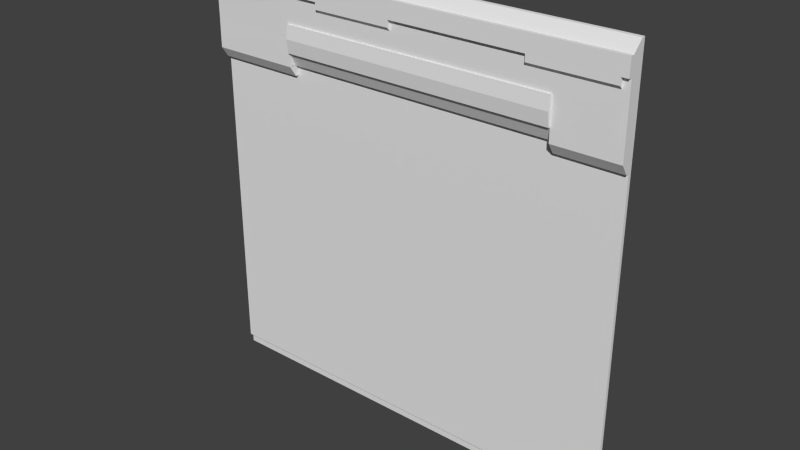 # Source: grove2_4.blend  (saved by Blender 2.76.0; exported with 4.5.12 LTS)
import bpy
from mathutils import Matrix  # noqa: F401  (used for matrix-valued properties, if any)

bpy.ops.wm.read_factory_settings(use_empty=True)
scene = bpy.context.scene
scene.name = 'Scene'

# ---- collections
col_collection_1 = bpy.data.collections.new('Collection 1'); scene.collection.children.link(col_collection_1)

# ---- materials (node trees are filled in below, after node groups)
mat_grove2_3 = bpy.data.materials.new('grove2_3')
mat_grove2_3.alpha_threshold = 0.0
mat_grove2_3.use_transparent_shadow = False
mat_grove2_3.roughness = 0.5

# ---- material node trees

# ---- world
world_world = bpy.data.worlds.new('World'); scene.world = world_world
world_world.color = (0.05088, 0.05088, 0.05088)
world_world.use_sun_shadow = False
world_world.sun_shadow_jitter_overblur = 0.0
world_world.cycles.sampling_method = 'MANUAL'
world_world.cycles.sample_map_resolution = 256

# ---- meshes
me_grove2_4_meshdata = bpy.data.meshes.new('grove2_4_meshdata')
me_grove2_4_meshdata.from_pydata([(-1.28, 1.28, -1.28), (1.28, 1.28, -1.28), (-1.28, 1.28, 0.72), (1.28, 1.28, 0.72), (1.28, 1.28, 0.8), (-1.28, 1.28, 0.8), (0.8994, 1.28, -1.28), (0.8994, 1.28, 0.72), (-1.28, 1.28, 0.66), (1.28, 1.28, 0.66), (-0.74, 1.28, 0.72), (-0.74, 1.28, -1.28), (1.28, 1.28, 1.28), (-1.28, 1.28, 1.28), (0.8994, 1.28, 1.28), (-0.74, 1.28, 1.28), (-1.28, 1.28, 1.06), (1.28, 1.28, 1.06), (1.28, 1.28, 1.12), (-1.28, 1.28, 1.12), (-1.28, 1.28, 1.1), (-1.28, 1.28, 1.08), (1.28, 1.28, 1.08), (1.28, 1.28, 1.1), (-0.52, 1.28, -1.28), (-0.52, 1.28, 1.28), (-0.04, 1.28, -1.28), (-0.04, 1.28, 1.28), (0.76, 1.28, -1.28), (0.76, 1.28, 1.28), (1.24, 1.28, -1.28), (1.24, 1.28, 1.28), (-0.74, 1.26, 0.72), (0.8994, 1.26, 0.72), (-0.74, 1.22, 0.72), (0.8994, 1.22, 0.72), (-1.28, 1.28, 0.96), (1.28, 1.28, 0.96), (-1.28, 1.28, 0.88), (1.28, 1.28, 0.88), (-1.28, 1.28, -1.22), (1.28, 1.28, -1.22), (0.8994, 1.28, -1.22), (-0.74, 1.28, -1.22), (-0.52, 1.28, -1.22), (-0.04, 1.28, -1.22), (0.76, 1.28, -1.22), (1.24, 1.28, -1.22), (-1.28, 1.26, 0.7987), (-1.28, 1.26, 0.7187), (1.28, 1.26, 0.6587), (1.28, 1.26, 0.7187), (0.76, 1.18, 1.099), (0.76, 1.18, 1.119), (1.28, 1.26, 0.7987), (-1.28, 1.26, 0.8787), (0.76, 1.2, 1.059), (0.76, 1.18, 1.079), (0.8994, 1.18, 1.099), (0.8994, 1.18, 1.079), (0.8994, 1.26, 0.6587), (0.8994, 1.26, 0.7187), (-1.28, 1.26, 0.6587), (1.28, 1.26, -1.221), (0.8994, 1.26, -1.221), (-0.74, 1.26, 0.6587), (1.24, 1.26, 0.6587), (-0.52, 1.26, 0.7187), (-0.74, 1.26, 0.7187), (0.8994, 1.18, 1.119), (-0.52, 1.26, 0.6587), (-0.74, 1.26, -1.221), (0.8994, 1.2, 1.059), (1.28, 1.26, 1.119), (1.28, 1.26, 1.279), (0.8994, 1.18, 1.219), (0.76, 1.18, 1.219), (-0.03999, 1.18, 1.119), (-0.03999, 1.18, 1.219), (-0.74, 1.26, 1.279), (-1.28, 1.26, 1.279), (-0.52, 1.26, 1.279), (1.24, 1.26, 1.279), (0.8994, 1.26, 1.279), (-1.28, 1.26, 1.079), (-1.28, 1.26, 1.059), (1.28, 1.26, 0.9588), (1.28, 1.26, 1.059), (-0.03999, 1.18, 1.099), (-0.03999, 1.18, 1.079), (1.28, 1.26, 1.099), (-0.52, 1.18, 1.119), (-0.52, 1.18, 1.219), (-0.52, 1.18, 1.099), (-1.28, 1.26, 1.119), (-0.52, 1.2, 1.059), (-0.52, 1.18, 1.079), (-1.28, 1.26, 1.099), (1.28, 1.26, 1.079), (1.24, 1.18, 1.099), (1.24, 1.18, 1.079), (-0.74, 1.18, 1.119), (-1.28, 1.18, 1.119), (-0.03999, 1.26, 0.7187), (1.24, 1.18, 1.119), (-0.03999, 1.26, 0.6587), (-0.03999, 1.26, 1.279), (-1.28, 1.18, 1.219), (1.24, 1.2, 1.059), (1.24, 1.18, 1.219), (-0.74, 1.18, 1.219), (1.28, 1.18, 1.119), (1.28, 1.18, 1.219), (-0.52, 1.26, -1.221), (0.8994, 1.24, 0.7187), (0.8994, 1.2, 0.7187), (0.76, 1.26, 0.7187), (-0.74, 1.24, 0.7187), (-0.74, 1.2, 0.7187), (0.76, 1.26, 0.6587), (0.76, 1.26, 1.279), (-0.74, 1.2, 0.7987), (0.8994, 1.2, 0.7987), (-1.28, 1.2, 0.7187), (1.28, 1.2, 1.079), (1.28, 1.2, 1.059), (-1.28, 1.2, 1.099), (-0.03999, 1.26, -1.221), (-1.28, 1.2, 1.079), (0.8994, 1.2, 1.219), (-0.52, 1.24, 0.7187), (0.76, 1.2, 1.219), (-0.03999, 1.2, 1.219), (-0.52, 1.2, 1.219), (-0.74, 1.2, 1.219), (-1.28, 1.2, 1.059), (-1.28, 1.2, 0.7987), (-1.28, 1.2, 1.219), (0.76, 1.26, -1.221), (-1.28, 1.2, 1.119), (0.8994, 1.24, 0.6587), (1.24, 1.2, 1.219), (1.28, 1.2, 0.7987), (-1.28, 1.24, 0.6587), (-0.74, 1.24, 0.6587), (-0.03999, 1.24, 0.7187), (0.76, 1.24, 0.7187), (1.24, 1.24, 0.6587), (1.28, 1.24, 0.6587), (1.28, 1.2, 0.7187), (1.28, 1.2, 1.099), (1.24, 1.26, -1.221), (1.28, 1.2, 1.119), (1.28, 1.2, 1.219), (-1.28, 1.201, 0.8801), (1.24, 1.2, 0.7187), (1.24, 1.2, 0.7987), (-0.52, 1.2, 0.7987), (-0.03999, 1.2, 1.099), (0.76, 1.2, 1.099), (1.28, 1.201, 0.9614), (-0.74, 1.2, 0.9588), (-0.74, 1.2, 1.059), (0.76, 1.2, 1.079), (-0.74, 1.2, 1.099), (-0.74, 1.2, 1.119), (1.24, 1.2, 1.119), (-0.52, 1.2, 1.119), (-0.03999, 1.2, 1.119), (-0.74, 1.2, 1.079), (-0.52, 1.2, 1.079), (-0.52, 1.2, 1.099), (0.76, 1.2, 1.119), (-0.03999, 1.2, 0.7987), (0.76, 1.2, 0.7987), (-0.03999, 1.2, 1.079), (-0.03999, 1.2, 1.059), (-0.03999, 1.2, 0.9588), (1.24, 1.2, 1.079), (1.24, 1.2, 1.099), (0.8994, 1.2, 0.9588), (-0.52, 1.2, 0.9588), (0.76, 1.2, 0.9588), (1.24, 1.2, 0.9588), (-1.28, 1.26, 0.9588), (1.28, 1.26, 0.8787), (-1.28, 1.201, 0.9614), (1.28, 1.201, 0.8801), (-0.74, 1.2, 0.8787), (-0.52, 1.19, 0.9588), (0.8994, 1.2, 0.8787), (0.8994, 1.19, 0.9588), (0.76, 1.19, 0.9588), (1.24, 1.2, 0.8787), (-0.52, 1.19, 0.7987), (-0.74, 1.19, 0.7987), (-0.03999, 1.19, 0.7987), (0.76, 1.19, 0.7987), (0.8994, 1.19, 0.7987), (-0.74, 1.18, 0.8787), (-0.74, 1.19, 0.9588), (-0.03999, 1.18, 0.8787), (-0.03999, 1.19, 0.9588), (0.8994, 1.18, 0.8787), (-0.52, 1.18, 0.8787), (0.76, 1.18, 0.8787), (-1.28, 1.26, -1.221)], [], [(37, 17, 87, 86), (3, 4, 54, 51), (20, 21, 84, 97), (12, 31, 82, 74), (44, 45, 127, 113), (21, 16, 85, 84), (19, 20, 97, 94), (45, 46, 138, 127), (31, 14, 83, 82), (9, 3, 51, 50), (42, 47, 151, 64), (25, 15, 79, 81), (10, 34, 118, 68), (5, 2, 49, 48), (15, 13, 80, 79), (14, 29, 120, 83), (39, 37, 86, 185), (41, 9, 50, 63), (7, 33, 114, 61), (4, 39, 185, 54), (13, 19, 94, 80), (16, 36, 184, 85), (2, 8, 62, 49), (32, 10, 68, 117), (36, 38, 55, 184), (18, 12, 74, 73), (29, 27, 106, 120), (23, 18, 73, 90), (34, 32, 117, 118), (46, 42, 64, 138), (8, 40, 206, 62), (47, 41, 63, 151), (27, 25, 81, 106), (22, 23, 90, 98), (40, 43, 71, 206), (38, 5, 48, 55), (33, 35, 115, 114), (17, 22, 98, 87), (43, 44, 113, 71), (35, 7, 61, 115), (6, 30, 47, 42), (26, 28, 46, 45), (24, 26, 45, 44), (11, 24, 44, 43), (0, 11, 43, 40), (30, 1, 41, 47), (28, 6, 42, 46), (59, 100, 99, 58), (77, 53, 76, 78), (91, 77, 78, 92), (119, 60, 61, 116), (138, 64, 60, 119), (151, 63, 50, 66), (206, 71, 65, 62), (93, 88, 77, 91), (95, 176, 89, 96), (96, 89, 88, 93), (101, 91, 92, 110), (57, 59, 58, 52), (56, 72, 59, 57), (52, 58, 69, 53), (104, 111, 112, 109), (53, 69, 75, 76), (102, 101, 110, 107), (115, 122, 114), (118, 117, 121), (48, 49, 123, 136), (106, 81, 133, 132), (49, 62, 143, 123), (65, 68, 118, 144), (83, 120, 131, 129), (61, 60, 140, 115), (98, 90, 150, 124), (67, 103, 145, 130), (87, 98, 124, 125), (97, 84, 128, 126), (71, 113, 70, 65), (65, 70, 67, 68), (86, 87, 125, 160), (116, 61, 114, 146), (94, 97, 126, 139), (84, 85, 135, 128), (82, 83, 129, 141), (68, 67, 130, 117), (113, 127, 105, 70), (70, 105, 103, 67), (120, 106, 132, 131), (81, 79, 134, 133), (79, 80, 137, 134), (55, 48, 136, 154), (80, 94, 139, 137), (60, 66, 147, 140), (127, 138, 119, 105), (105, 119, 116, 103), (74, 82, 141, 153), (51, 54, 142, 149), (62, 65, 144, 143), (103, 116, 146, 145), (66, 50, 148, 147), (50, 51, 149, 148), (64, 151, 66, 60), (90, 73, 152, 150), (73, 74, 153, 152), (147, 148, 149, 155), (155, 149, 142, 156), (146, 114, 122, 174), (143, 144, 118, 123), (123, 118, 121, 136), (176, 175, 89), (163, 56, 57), (171, 170, 96, 93), (183, 160, 125, 108), (182, 180, 72, 56), (186, 161, 162, 135), (179, 150, 152, 166), (178, 179, 99, 100), (126, 164, 165, 139), (135, 162, 169, 128), (128, 169, 164, 126), (175, 158, 88, 89), (152, 153, 112, 111), (108, 125, 124, 178), (178, 124, 150, 179), (169, 170, 171, 164), (162, 95, 170, 169), (164, 171, 167, 165), (161, 181, 95, 162), (159, 163, 57, 52), (117, 130, 157, 121), (166, 152, 111, 104), (168, 172, 53, 77), (181, 177, 176, 95), (130, 145, 173, 157), (175, 163, 159, 158), (176, 56, 163, 175), (158, 159, 172, 168), (177, 182, 56, 176), (145, 146, 174, 173), (132, 133, 92, 78), (153, 141, 109, 112), (131, 132, 78, 76), (180, 183, 108, 72), (129, 131, 76, 75), (115, 155, 156, 122), (140, 147, 155, 115), (72, 108, 100, 59), (58, 99, 104, 69), (69, 104, 109, 75), (108, 178, 100), (170, 95, 96), (172, 159, 52, 53), (158, 168, 77, 88), (179, 166, 104, 99), (137, 139, 102, 107), (167, 171, 93, 91), (134, 137, 107, 110), (133, 134, 110, 92), (165, 167, 91, 101), (141, 129, 75, 109), (139, 165, 101, 102), (190, 193, 183, 180), (190, 180, 191, 203), (173, 174, 197, 196), (177, 181, 189, 202), (154, 188, 161, 186), (180, 182, 192, 191), (193, 187, 160, 183), (85, 184, 186, 135), (185, 86, 160, 187), (201, 205, 192, 202), (204, 201, 202, 189), (199, 204, 189, 200), (205, 203, 191, 192), (181, 161, 200, 189), (157, 173, 196, 194), (121, 157, 194, 195), (188, 121, 195, 199), (182, 177, 202, 192), (174, 122, 198, 197), (161, 188, 199, 200), (197, 198, 203, 205), (195, 194, 204, 199), (194, 196, 201, 204), (196, 197, 205, 201), (54, 185, 187, 142), (156, 142, 187, 193), (136, 121, 188, 154), (122, 190, 203, 198), (122, 156, 193, 190), (184, 55, 154, 186)])
_uv = me_grove2_4_meshdata.uv_layers.new(name='UVMap')
_uv.uv.foreach_set('vector', [0.9795, 0.8686, 0.9795, 0.8686, 0.9795, 0.8686, 0.9795, 0.8686, 0.9795, 0.8686, 0.9795, 0.8686, 0.9795, 0.8686, 0.9795, 0.8686, 0.9795, 0.8686, 0.9795, 0.8686, 0.9795, 0.8686, 0.9795, 0.8686, 0.9999, 0.8742, 0.9995, 0.8742, 0.9995, 0.8741, 0.9999, 0.8741, 0.9852, 0.8727, 0.9857, 0.8727, 0.9857, 0.8727, 0.9852, 0.8727, 0.9795, 0.8686, 0.9795, 0.8686, 0.9795, 0.8686, 0.9795, 0.8686, 0.9795, 0.8686, 0.9795, 0.8686, 0.9795, 0.8686, 0.9795, 0.8686, 0.9857, 0.8727, 0.9867, 0.8727, 0.9867, 0.8727, 0.9857, 0.8727, 0.9995, 0.8742, 0.9953, 0.8742, 0.9953, 0.8741, 0.9995, 0.8741, 0.9795, 0.8686, 0.9795, 0.8686, 0.9795, 0.8686, 0.9795, 0.8686, 0.9868, 0.8727, 0.9872, 0.8727, 0.9872, 0.8727, 0.9868, 0.8727, 0.978, 0.8742, 0.9753, 0.8742, 0.9753, 0.8741, 0.978, 0.8741, 0.9687, 0.8438, 0.9687, 0.8438, 0.9687, 0.8438, 0.9687, 0.8438, 0.9795, 0.8686, 0.9795, 0.8686, 0.9795, 0.8686, 0.9795, 0.8686, 0.9753, 0.8742, 0.9687, 0.8742, 0.9687, 0.8741, 0.9753, 0.8741, 0.9953, 0.8742, 0.9936, 0.8742, 0.9936, 0.8741, 0.9953, 0.8741, 0.9795, 0.8686, 0.9795, 0.8686, 0.9795, 0.8686, 0.9795, 0.8686, 0.9797, 0.8685, 0.9797, 0.8685, 0.9797, 0.8685, 0.9797, 0.8685, 0.9687, 0.8438, 0.9687, 0.8438, 0.9687, 0.8438, 0.9687, 0.8438, 0.9795, 0.8686, 0.9795, 0.8686, 0.9795, 0.8686, 0.9795, 0.8686, 0.9795, 0.8686, 0.9795, 0.8686, 0.9795, 0.8686, 0.9795, 0.8686, 0.9795, 0.8686, 0.9795, 0.8686, 0.9795, 0.8686, 0.9795, 0.8686, 0.9795, 0.8686, 0.9795, 0.8686, 0.9795, 0.8686, 0.9795, 0.8686, 0.9687, 0.8438, 0.9687, 0.8438, 0.9687, 0.8438, 0.9687, 0.8438, 0.9795, 0.8686, 0.9795, 0.8686, 0.9795, 0.8686, 0.9795, 0.8686, 0.9795, 0.8686, 0.9795, 0.8686, 0.9795, 0.8686, 0.9795, 0.8686, 0.9936, 0.8742, 0.9839, 0.8742, 0.9839, 0.8741, 0.9936, 0.8741, 0.9795, 0.8686, 0.9795, 0.8686, 0.9795, 0.8686, 0.9795, 0.8686, 0.9687, 0.8438, 0.9687, 0.8438, 0.9687, 0.8438, 0.9687, 0.8438, 0.9867, 0.8727, 0.9868, 0.8727, 0.9868, 0.8727, 0.9867, 0.8727, 0.9797, 0.8685, 0.9797, 0.8685, 0.9797, 0.8685, 0.9797, 0.8685, 0.9872, 0.8727, 0.9873, 0.8727, 0.9873, 0.8727, 0.9872, 0.8727, 0.9839, 0.8742, 0.978, 0.8742, 0.978, 0.8741, 0.9839, 0.8741, 0.9795, 0.8686, 0.9795, 0.8686, 0.9795, 0.8686, 0.9795, 0.8686, 0.9843, 0.8727, 0.9849, 0.8727, 0.9849, 0.8727, 0.9843, 0.8727, 0.9795, 0.8686, 0.9795, 0.8686, 0.9795, 0.8686, 0.9795, 0.8686, 0.9687, 0.8438, 0.9687, 0.8438, 0.9687, 0.8438, 0.9687, 0.8438, 0.9795, 0.8686, 0.9795, 0.8686, 0.9795, 0.8686, 0.9795, 0.8686, 0.9849, 0.8727, 0.9852, 0.8727, 0.9852, 0.8727, 0.9849, 0.8727, 0.9687, 0.8438, 0.9687, 0.8438, 0.9687, 0.8438, 0.9687, 0.8438, 0.9868, 0.8727, 0.9872, 0.8727, 0.9872, 0.8727, 0.9868, 0.8727, 0.9857, 0.8727, 0.9867, 0.8727, 0.9867, 0.8727, 0.9857, 0.8727, 0.9852, 0.8727, 0.9857, 0.8727, 0.9857, 0.8727, 0.9852, 0.8727, 0.9849, 0.8727, 0.9852, 0.8727, 0.9852, 0.8727, 0.9849, 0.8727, 0.9843, 0.8727, 0.9849, 0.8727, 0.9849, 0.8727, 0.9843, 0.8727, 0.9872, 0.8727, 0.9873, 0.8727, 0.9873, 0.8727, 0.9872, 0.8727, 0.9867, 0.8727, 0.9868, 0.8727, 0.9868, 0.8727, 0.9867, 0.8727, 0.9953, 0.8726, 0.9995, 0.8726, 0.9995, 0.8728, 0.9953, 0.8728, 0.9839, 0.873, 0.9936, 0.873, 0.9936, 0.8743, 0.9839, 0.8743, 0.978, 0.873, 0.9839, 0.873, 0.9839, 0.8743, 0.978, 0.8743, 0.9936, 0.8674, 0.9953, 0.8674, 0.9953, 0.8682, 0.9936, 0.8682, 0.9936, 0.8445, 0.9953, 0.8445, 0.9953, 0.8674, 0.9936, 0.8674, 0.9995, 0.8445, 0.9999, 0.8445, 0.9999, 0.8674, 0.9995, 0.8674, 0.9687, 0.8445, 0.9753, 0.8445, 0.9753, 0.8674, 0.9687, 0.8674, 0.978, 0.8728, 0.9839, 0.8728, 0.9839, 0.873, 0.978, 0.873, 0.978, 0.8723, 0.9839, 0.8723, 0.9839, 0.8726, 0.978, 0.8726, 0.978, 0.8726, 0.9839, 0.8726, 0.9839, 0.8728, 0.978, 0.8728, 0.9753, 0.873, 0.978, 0.873, 0.978, 0.8743, 0.9753, 0.8743, 0.9936, 0.8726, 0.9953, 0.8726, 0.9953, 0.8728, 0.9936, 0.8728, 0.9936, 0.8723, 0.9953, 0.8723, 0.9953, 0.8726, 0.9936, 0.8726, 0.9936, 0.8728, 0.9953, 0.8728, 0.9953, 0.873, 0.9936, 0.873, 0.9995, 0.873, 0.9999, 0.873, 0.9999, 0.8743, 0.9995, 0.8743, 0.9936, 0.873, 0.9953, 0.873, 0.9953, 0.8743, 0.9936, 0.8743, 0.9687, 0.873, 0.9753, 0.873, 0.9753, 0.8743, 0.9687, 0.8743, 0.9953, 0.8682, 0.9953, 0.8691, 0.9953, 0.8682, 0.9756, 0.8682, 0.9756, 0.8682, 0.9756, 0.8691, 0.9795, 0.8686, 0.9795, 0.8686, 0.9795, 0.8686, 0.9795, 0.8686, 0.9839, 0.8739, 0.978, 0.8739, 0.978, 0.8736, 0.9839, 0.8736, 0.9795, 0.8686, 0.9795, 0.8686, 0.9795, 0.8686, 0.9795, 0.8686, 0.9753, 0.8674, 0.9753, 0.8682, 0.9753, 0.8682, 0.9753, 0.8674, 0.9953, 0.8739, 0.9936, 0.8739, 0.9936, 0.8736, 0.9953, 0.8736, 0.9953, 0.8682, 0.9953, 0.8674, 0.9953, 0.8674, 0.9953, 0.8682, 0.9795, 0.8686, 0.9795, 0.8686, 0.9795, 0.8686, 0.9795, 0.8686, 0.9852, 0.8681, 0.986, 0.8681, 0.986, 0.8681, 0.9852, 0.8681, 0.9795, 0.8686, 0.9795, 0.8686, 0.9795, 0.8686, 0.9795, 0.8686, 0.9795, 0.8686, 0.9795, 0.8686, 0.9795, 0.8686, 0.9795, 0.8686, 0.9753, 0.8445, 0.978, 0.8445, 0.978, 0.8674, 0.9753, 0.8674, 0.9753, 0.8674, 0.978, 0.8674, 0.978, 0.8682, 0.9753, 0.8682, 0.9795, 0.8686, 0.9795, 0.8686, 0.9795, 0.8686, 0.9795, 0.8686, 0.9932, 0.8681, 0.9949, 0.8681, 0.9949, 0.8681, 0.9932, 0.8681, 0.9795, 0.8686, 0.9795, 0.8686, 0.9795, 0.8686, 0.9795, 0.8686, 0.9795, 0.8686, 0.9795, 0.8686, 0.9795, 0.8686, 0.9795, 0.8686, 0.9995, 0.8739, 0.9953, 0.8739, 0.9953, 0.8736, 0.9995, 0.8736, 0.9753, 0.8682, 0.978, 0.8682, 0.978, 0.8682, 0.9753, 0.8682, 0.978, 0.8445, 0.9839, 0.8445, 0.9839, 0.8674, 0.978, 0.8674, 0.978, 0.8674, 0.9839, 0.8674, 0.9839, 0.8682, 0.978, 0.8682, 0.9936, 0.8739, 0.9839, 0.8739, 0.9839, 0.8736, 0.9936, 0.8736, 0.978, 0.8739, 0.9753, 0.8739, 0.9753, 0.8736, 0.978, 0.8736, 0.9753, 0.8739, 0.9687, 0.8739, 0.9687, 0.8736, 0.9753, 0.8736, 0.9795, 0.8686, 0.9795, 0.8686, 0.9795, 0.8686, 0.9795, 0.8686, 0.9795, 0.8686, 0.9795, 0.8686, 0.9795, 0.8686, 0.9795, 0.8686, 0.9953, 0.8674, 0.9995, 0.8674, 0.9995, 0.8674, 0.9953, 0.8674, 0.9839, 0.8445, 0.9936, 0.8445, 0.9936, 0.8674, 0.9839, 0.8674, 0.9839, 0.8674, 0.9936, 0.8674, 0.9936, 0.8682, 0.9839, 0.8682, 0.9999, 0.8739, 0.9995, 0.8739, 0.9995, 0.8736, 0.9999, 0.8736, 0.9795, 0.8686, 0.9795, 0.8686, 0.9795, 0.8686, 0.9795, 0.8686, 0.9687, 0.8674, 0.9753, 0.8674, 0.9753, 0.8674, 0.9687, 0.8674, 0.986, 0.8681, 0.9875, 0.8681, 0.9875, 0.8681, 0.986, 0.8681, 0.9995, 0.8674, 0.9999, 0.8674, 0.9999, 0.8674, 0.9995, 0.8674, 0.9795, 0.8686, 0.9795, 0.8686, 0.9795, 0.8686, 0.9795, 0.8686, 0.9953, 0.8445, 0.9995, 0.8445, 0.9995, 0.8674, 0.9953, 0.8674, 0.9795, 0.8686, 0.9795, 0.8686, 0.9795, 0.8686, 0.9795, 0.8686, 0.9795, 0.8686, 0.9795, 0.8686, 0.9795, 0.8686, 0.9795, 0.8686, 0.9995, 0.8674, 0.9999, 0.8674, 0.9999, 0.8682, 0.9995, 0.8682, 0.9995, 0.8682, 0.9999, 0.8682, 0.9999, 0.8691, 0.9995, 0.8691, 0.9936, 0.8682, 0.9953, 0.8682, 0.9953, 0.8691, 0.9936, 0.8691, 0.9687, 0.8674, 0.9753, 0.8674, 0.9753, 0.8682, 0.9687, 0.8682, 0.9687, 0.8682, 0.9753, 0.8682, 0.9753, 0.8691, 0.9687, 0.8691, 0.9899, 0.8714, 0.9899, 0.8715, 0.9899, 0.8715, 0.9893, 0.8715, 0.9893, 0.8714, 0.9893, 0.8715, 0.9892, 0.8715, 0.9892, 0.8715, 0.9892, 0.8715, 0.9892, 0.8715, 0.9995, 0.8711, 0.9999, 0.8711, 0.9999, 0.8723, 0.9995, 0.8723, 0.9936, 0.8711, 0.9953, 0.8711, 0.9953, 0.8723, 0.9936, 0.8723, 0.9687, 0.8711, 0.9753, 0.8711, 0.9753, 0.8723, 0.9687, 0.8723, 0.9995, 0.8728, 0.9999, 0.8728, 0.9999, 0.873, 0.9995, 0.873, 0.9899, 0.8715, 0.9899, 0.8715, 0.9899, 0.8715, 0.9899, 0.8715, 0.9687, 0.8728, 0.9753, 0.8728, 0.9753, 0.873, 0.9687, 0.873, 0.9687, 0.8723, 0.9753, 0.8723, 0.9753, 0.8726, 0.9687, 0.8726, 0.9687, 0.8726, 0.9753, 0.8726, 0.9753, 0.8728, 0.9687, 0.8728, 0.9899, 0.8715, 0.9899, 0.8715, 0.9899, 0.8715, 0.9899, 0.8715, 0.9795, 0.8686, 0.9795, 0.8686, 0.9795, 0.8686, 0.9795, 0.8686, 0.9995, 0.8723, 0.9999, 0.8723, 0.9999, 0.8726, 0.9995, 0.8726, 0.9995, 0.8726, 0.9999, 0.8726, 0.9999, 0.8728, 0.9995, 0.8728, 0.9753, 0.8726, 0.978, 0.8726, 0.978, 0.8728, 0.9753, 0.8728, 0.9753, 0.8723, 0.978, 0.8723, 0.978, 0.8726, 0.9753, 0.8726, 0.9753, 0.8728, 0.978, 0.8728, 0.978, 0.873, 0.9753, 0.873, 0.9753, 0.8711, 0.978, 0.8711, 0.978, 0.8723, 0.9753, 0.8723, 0.9893, 0.8715, 0.9893, 0.8715, 0.9893, 0.8715, 0.9893, 0.8715, 0.9753, 0.8682, 0.978, 0.8682, 0.978, 0.8691, 0.9753, 0.8691, 0.9995, 0.873, 0.9999, 0.873, 0.9999, 0.873, 0.9995, 0.873, 0.9839, 0.873, 0.9936, 0.873, 0.9936, 0.873, 0.9839, 0.873, 0.978, 0.8711, 0.9839, 0.8711, 0.9839, 0.8723, 0.978, 0.8723, 0.978, 0.8682, 0.9839, 0.8682, 0.9839, 0.8691, 0.978, 0.8691, 0.9839, 0.8726, 0.9936, 0.8726, 0.9936, 0.8728, 0.9839, 0.8728, 0.9839, 0.8723, 0.9936, 0.8723, 0.9936, 0.8726, 0.9839, 0.8726, 0.9839, 0.8728, 0.9936, 0.8728, 0.9936, 0.873, 0.9839, 0.873, 0.9839, 0.8711, 0.9936, 0.8711, 0.9936, 0.8723, 0.9839, 0.8723, 0.9839, 0.8682, 0.9936, 0.8682, 0.9936, 0.8691, 0.9839, 0.8691, 0.9839, 0.8743, 0.978, 0.8743, 0.978, 0.8743, 0.9839, 0.8743, 0.9999, 0.8743, 0.9995, 0.8743, 0.9995, 0.8743, 0.9999, 0.8743, 0.9936, 0.8743, 0.9839, 0.8743, 0.9839, 0.8743, 0.9936, 0.8743, 0.9953, 0.8711, 0.9995, 0.8711, 0.9995, 0.8723, 0.9953, 0.8723, 0.9953, 0.8743, 0.9936, 0.8743, 0.9936, 0.8743, 0.9953, 0.8743, 0.9953, 0.8682, 0.9995, 0.8682, 0.9995, 0.8691, 0.9953, 0.8691, 0.9953, 0.8674, 0.9995, 0.8674, 0.9995, 0.8682, 0.9953, 0.8682, 0.9953, 0.8723, 0.9995, 0.8723, 0.9995, 0.8726, 0.9953, 0.8726, 0.9953, 0.8728, 0.9995, 0.8728, 0.9995, 0.873, 0.9953, 0.873, 0.9953, 0.873, 0.9995, 0.873, 0.9995, 0.8743, 0.9953, 0.8743, 0.9899, 0.8714, 0.9899, 0.8715, 0.9899, 0.8715, 0.9892, 0.8715, 0.9892, 0.8714, 0.9892, 0.8715, 0.9893, 0.8715, 0.9893, 0.8715, 0.9893, 0.8715, 0.9893, 0.8715, 0.9899, 0.8715, 0.9899, 0.8715, 0.9899, 0.8715, 0.9899, 0.8715, 0.9899, 0.8715, 0.9899, 0.8715, 0.9899, 0.8715, 0.9899, 0.8715, 0.9795, 0.8686, 0.9795, 0.8686, 0.9795, 0.8686, 0.9795, 0.8686, 0.9892, 0.8715, 0.9892, 0.8715, 0.9892, 0.8715, 0.9892, 0.8715, 0.9753, 0.8743, 0.9687, 0.8743, 0.9687, 0.8743, 0.9753, 0.8743, 0.978, 0.8743, 0.9753, 0.8743, 0.9753, 0.8743, 0.978, 0.8743, 0.9753, 0.873, 0.978, 0.873, 0.978, 0.873, 0.9753, 0.873, 0.9995, 0.8743, 0.9953, 0.8743, 0.9953, 0.8743, 0.9995, 0.8743, 0.9687, 0.873, 0.9753, 0.873, 0.9753, 0.873, 0.9687, 0.873, 0.9954, 0.8701, 0.9995, 0.8701, 0.9995, 0.8711, 0.9954, 0.8711, 0.9897, 0.8715, 0.9897, 0.8717, 0.9897, 0.8717, 0.9897, 0.8715, 0.9839, 0.8682, 0.9935, 0.8682, 0.9935, 0.8682, 0.9839, 0.8682, 0.9883, 0.8705, 0.9879, 0.8705, 0.9879, 0.8705, 0.9883, 0.8705, 0.9687, 0.8701, 0.9753, 0.8701, 0.9753, 0.8711, 0.9687, 0.8711, 0.989, 0.8705, 0.9889, 0.8705, 0.9889, 0.8705, 0.989, 0.8705, 0.9995, 0.8701, 0.9999, 0.8701, 0.9999, 0.8711, 0.9995, 0.8711, 0.9795, 0.8686, 0.9795, 0.8686, 0.9795, 0.8686, 0.9795, 0.8686, 0.9795, 0.8686, 0.9795, 0.8686, 0.9795, 0.8686, 0.9795, 0.8686, 0.9839, 0.8701, 0.9936, 0.8701, 0.9936, 0.8711, 0.9839, 0.8711, 0.978, 0.8701, 0.9839, 0.8701, 0.9839, 0.8711, 0.978, 0.8711, 0.9753, 0.8701, 0.978, 0.8701, 0.978, 0.8711, 0.9753, 0.8711, 0.9936, 0.8701, 0.9953, 0.8701, 0.9953, 0.8711, 0.9936, 0.8711, 0.9879, 0.8705, 0.9878, 0.8705, 0.9878, 0.8705, 0.9879, 0.8705, 0.9781, 0.8682, 0.9839, 0.8682, 0.9839, 0.8682, 0.9781, 0.8682, 0.9755, 0.8682, 0.9781, 0.8682, 0.9781, 0.8682, 0.9755, 0.8682, 0.9895, 0.8715, 0.9895, 0.8713, 0.9895, 0.8713, 0.9895, 0.8715, 0.9889, 0.8705, 0.9883, 0.8705, 0.9883, 0.8705, 0.9889, 0.8705, 0.9935, 0.8682, 0.9952, 0.8682, 0.9952, 0.8682, 0.9935, 0.8682, 0.9895, 0.8717, 0.9895, 0.8715, 0.9895, 0.8715, 0.9895, 0.8717, 0.9936, 0.8691, 0.9953, 0.8691, 0.9953, 0.8701, 0.9936, 0.8701, 0.9753, 0.8691, 0.978, 0.8691, 0.978, 0.8701, 0.9753, 0.8701, 0.978, 0.8691, 0.9839, 0.8691, 0.9839, 0.8701, 0.978, 0.8701, 0.9839, 0.8691, 0.9936, 0.8691, 0.9936, 0.8701, 0.9839, 0.8701, 0.9795, 0.8686, 0.9795, 0.8686, 0.9795, 0.8686, 0.9795, 0.8686, 0.9995, 0.8691, 0.9999, 0.8691, 0.9999, 0.8701, 0.9995, 0.8701, 0.9687, 0.8691, 0.9753, 0.8691, 0.9753, 0.8701, 0.9687, 0.8701, 0.9897, 0.8713, 0.9897, 0.8715, 0.9897, 0.8715, 0.9897, 0.8713, 0.9954, 0.8691, 0.9995, 0.8691, 0.9995, 0.8701, 0.9954, 0.8701, 0.9795, 0.8686, 0.9795, 0.8686, 0.9795, 0.8686, 0.9795, 0.8686])
_ca = me_grove2_4_meshdata.color_attributes.new('Col', 'BYTE_COLOR', 'CORNER')
_ca.data.foreach_set('color', [0.08022, 0.0, 0.0, 1.0, 0.08022, 0.0, 0.0, 1.0, 0.08022, 0.0, 0.0, 1.0, 0.08022, 0.0, 0.0, 1.0, 0.08022, 0.0, 0.0, 1.0, 0.08022, 0.0, 0.0, 1.0, 0.08022, 0.0, 0.0, 1.0, 0.08022, 0.0, 0.0, 1.0, 0.08022, 0.0, 0.0, 1.0, 0.08022, 0.0, 0.0, 1.0, 0.08022, 0.0, 0.0, 1.0, 0.08022, 0.0, 0.0, 1.0, 0.08022, 0.0, 0.0, 1.0, 0.08022, 0.0, 0.0, 1.0, 0.08022, 0.0, 0.0, 1.0, 0.08022, 0.0, 0.0, 1.0, 0.08022, 0.0, 0.0, 1.0, 0.08022, 0.0, 0.0, 1.0, 0.08022, 0.0, 0.0, 1.0, 0.08022, 0.0, 0.0, 1.0, 0.08022, 0.0, 0.0, 1.0, 0.08022, 0.0, 0.0, 1.0, 0.08022, 0.0, 0.0, 1.0, 0.08022, 0.0, 0.0, 1.0, 0.08022, 0.0, 0.0, 1.0, 0.08022, 0.0, 0.0, 1.0, 0.08022, 0.0, 0.0, 1.0, 0.08022, 0.0, 0.0, 1.0, 0.08022, 0.0, 0.0, 1.0, 0.08022, 0.0, 0.0, 1.0, 0.08022, 0.0, 0.0, 1.0, 0.08022, 0.0, 0.0, 1.0, 0.08022, 0.0, 0.0, 1.0, 0.08022, 0.0, 0.0, 1.0, 0.08022, 0.0, 0.0, 1.0, 0.08022, 0.0, 0.0, 1.0, 0.08022, 0.0, 0.0, 1.0, 0.08022, 0.0, 0.0, 1.0, 0.08022, 0.0, 0.0, 1.0, 0.08022, 0.0, 0.0, 1.0, 0.08022, 0.0, 0.0, 1.0, 0.08022, 0.0, 0.0, 1.0, 0.08022, 0.0, 0.0, 1.0, 0.08022, 0.0, 0.0, 1.0, 0.08022, 0.0, 0.0, 1.0, 0.08022, 0.0, 0.0, 1.0, 0.08022, 0.0, 0.0, 1.0, 0.08022, 0.0, 0.0, 1.0, 0.08022, 0.0, 0.0, 1.0, 0.08022, 0.0, 0.0, 1.0, 0.08022, 0.0, 0.0, 1.0, 0.08022, 0.0, 0.0, 1.0, 0.08022, 0.0, 0.0, 1.0, 0.08022, 0.0, 0.0, 1.0, 0.08022, 0.0, 0.0, 1.0, 0.08022, 0.0, 0.0, 1.0, 0.08022, 0.0, 0.0, 1.0, 0.08022, 0.0, 0.0, 1.0, 0.08022, 0.0, 0.0, 1.0, 0.08022, 0.0, 0.0, 1.0, 0.08022, 0.0, 0.0, 1.0, 0.08022, 0.0, 0.0, 1.0, 0.08022, 0.0, 0.0, 1.0, 0.08022, 0.0, 0.0, 1.0, 0.08022, 0.0, 0.0, 1.0, 0.08022, 0.0, 0.0, 1.0, 0.08022, 0.0, 0.0, 1.0, 0.08022, 0.0, 0.0, 1.0, 0.08022, 0.0, 0.0, 1.0, 0.08022, 0.0, 0.0, 1.0, 0.08022, 0.0, 0.0, 1.0, 0.08022, 0.0, 0.0, 1.0, 0.08022, 0.0, 0.0, 1.0, 0.08022, 0.0, 0.0, 1.0, 0.08022, 0.0, 0.0, 1.0, 0.08022, 0.0, 0.0, 1.0, 0.08022, 0.0, 0.0, 1.0, 0.08022, 0.0, 0.0, 1.0, 0.08022, 0.0, 0.0, 1.0, 0.08022, 0.0, 0.0, 1.0, 0.08022, 0.0, 0.0, 1.0, 0.08022, 0.0, 0.0, 1.0, 0.08022, 0.0, 0.0, 1.0, 0.08022, 0.0, 0.0, 1.0, 0.08022, 0.0, 0.0, 1.0, 0.08022, 0.0, 0.0, 1.0, 0.08022, 0.0, 0.0, 1.0, 0.08022, 0.0, 0.0, 1.0, 0.08022, 0.0, 0.0, 1.0, 0.08022, 0.0, 0.0, 1.0, 0.08022, 0.0, 0.0, 1.0, 0.08022, 0.0, 0.0, 1.0, 0.08022, 0.0, 0.0, 1.0, 0.08022, 0.0, 0.0, 1.0, 0.08022, 0.0, 0.0, 1.0, 0.08022, 0.0, 0.0, 1.0, 0.08022, 0.0, 0.0, 1.0, 0.08022, 0.0, 0.0, 1.0, 0.08022, 0.0, 0.0, 1.0, 0.08022, 0.0, 0.0, 1.0, 0.08022, 0.0, 0.0, 1.0, 0.08022, 0.0, 0.0, 1.0, 0.08022, 0.0, 0.0, 1.0, 0.08022, 0.0, 0.0, 1.0, 0.08022, 0.0, 0.0, 1.0, 0.08022, 0.0, 0.0, 1.0, 0.08022, 0.0, 0.0, 1.0, 0.08022, 0.0, 0.0, 1.0, 0.08022, 0.0, 0.0, 1.0, 0.08022, 0.0, 0.0, 1.0, 0.08022, 0.0, 0.0, 1.0, 0.08022, 0.0, 0.0, 1.0, 0.08022, 0.0, 0.0, 1.0, 0.08022, 0.0, 0.0, 1.0, 0.08022, 0.0, 0.0, 1.0, 0.08022, 0.0, 0.0, 1.0, 0.08022, 0.0, 0.0, 1.0, 0.08022, 0.0, 0.0, 1.0, 0.08022, 0.0, 0.0, 1.0, 0.08022, 0.0, 0.0, 1.0, 0.08022, 0.0, 0.0, 1.0, 0.08022, 0.0, 0.0, 1.0, 0.08022, 0.0, 0.0, 1.0, 0.08022, 0.0, 0.0, 1.0, 0.08022, 0.0, 0.0, 1.0, 0.08022, 0.0, 0.0, 1.0, 0.08022, 0.0, 0.0, 1.0, 0.08022, 0.0, 0.0, 1.0, 0.08022, 0.0, 0.0, 1.0, 0.08022, 0.0, 0.0, 1.0, 0.08022, 0.0, 0.0, 1.0, 0.08022, 0.0, 0.0, 1.0, 0.08022, 0.0, 0.0, 1.0, 0.08022, 0.0, 0.0, 1.0, 0.08022, 0.0, 0.0, 1.0, 0.08022, 0.0, 0.0, 1.0, 0.08022, 0.0, 0.0, 1.0, 0.08022, 0.0, 0.0, 1.0, 0.08022, 0.0, 0.0, 1.0, 0.08022, 0.0, 0.0, 1.0, 0.08022, 0.0, 0.0, 1.0, 0.08022, 0.0, 0.0, 1.0, 0.08022, 0.0, 0.0, 1.0, 0.08022, 0.0, 0.0, 1.0, 0.08022, 0.0, 0.0, 1.0, 0.08022, 0.0, 0.0, 1.0, 0.08022, 0.0, 0.0, 1.0, 0.08022, 0.0, 0.0, 1.0, 0.08022, 0.0, 0.0, 1.0, 0.08022, 0.0, 0.0, 1.0, 0.08022, 0.0, 0.0, 1.0, 0.08022, 0.0, 0.0, 1.0, 0.08022, 0.0, 0.0, 1.0, 0.08022, 0.0, 0.0, 1.0, 0.08022, 0.0, 0.0, 1.0, 0.08022, 0.0, 0.0, 1.0, 0.08022, 0.0, 0.0, 1.0, 0.08022, 0.0, 0.0, 1.0, 0.08022, 0.0, 0.0, 1.0, 0.08022, 0.0, 0.0, 1.0, 0.08022, 0.0, 0.0, 1.0, 0.08022, 0.0, 0.0, 1.0, 0.08022, 0.0, 0.0, 1.0, 0.08022, 0.0, 0.0, 1.0, 0.08022, 0.0, 0.0, 1.0, 0.08022, 0.0, 0.0, 1.0, 0.08022, 0.0, 0.0, 1.0, 0.08022, 0.0, 0.0, 1.0, 0.08022, 0.0, 0.0, 1.0, 0.08022, 0.0, 0.0, 1.0, 0.08022, 0.0, 0.0, 1.0, 0.08022, 0.0, 0.0, 1.0, 0.08022, 0.0, 0.0, 1.0, 0.08022, 0.0, 0.0, 1.0, 0.08022, 0.0, 0.0, 1.0, 0.08022, 0.0, 0.0, 1.0, 0.08022, 0.0, 0.0, 1.0, 0.08022, 0.0, 0.0, 1.0, 0.08022, 0.0, 0.0, 1.0, 0.08022, 0.0, 0.0, 1.0, 0.08022, 0.0, 0.0, 1.0, 0.08022, 0.0, 0.0, 1.0, 0.08022, 0.0, 0.0, 1.0, 0.08022, 0.0, 0.0, 1.0, 0.08022, 0.0, 0.0, 1.0, 0.08022, 0.0, 0.0, 1.0, 0.08022, 0.0, 0.0, 1.0, 0.08022, 0.0, 0.0, 1.0, 0.08022, 0.0, 0.0, 1.0, 0.08022, 0.0, 0.0, 1.0, 0.08022, 0.0, 0.0, 1.0, 0.08022, 0.0, 0.0, 1.0, 0.08022, 0.0, 0.0, 1.0, 0.08022, 0.0, 0.0, 1.0, 0.08022, 0.0, 0.0, 1.0, 0.08022, 0.0, 0.0, 1.0, 0.08022, 0.0, 0.0, 1.0, 0.08022, 0.0, 0.0, 1.0, 0.08022, 0.0, 0.0, 1.0, 0.08022, 0.0, 0.0, 1.0, 0.08022, 0.0, 0.0, 1.0, 0.08022, 0.0, 0.0, 1.0, 0.08022, 0.0, 0.0, 1.0, 0.08022, 0.0, 0.0, 1.0, 0.08022, 0.0, 0.0, 1.0, 0.08022, 0.0, 0.0, 1.0, 0.08022, 0.0, 0.0, 1.0, 0.08022, 0.0, 0.0, 1.0, 0.08022, 0.0, 0.0, 1.0, 0.08022, 0.0, 0.0, 1.0, 0.08022, 0.0, 0.0, 1.0, 0.08022, 0.0, 0.0, 1.0, 0.08022, 0.0, 0.0, 1.0, 0.08022, 0.0, 0.0, 1.0, 0.08022, 0.0, 0.0, 1.0, 0.08022, 0.0, 0.0, 1.0, 0.08022, 0.0, 0.0, 1.0, 0.08022, 0.0, 0.0, 1.0, 0.08022, 0.0, 0.0, 1.0, 0.08022, 0.0, 0.0, 1.0, 0.08022, 0.0, 0.0, 1.0, 0.08022, 0.0, 0.0, 1.0, 0.08022, 0.0, 0.0, 1.0, 0.08022, 0.0, 0.0, 1.0, 0.08022, 0.0, 0.0, 1.0, 0.08022, 0.0, 0.0, 1.0, 0.08022, 0.0, 0.0, 1.0, 0.08022, 0.0, 0.0, 1.0, 0.08022, 0.0, 0.0, 1.0, 0.08022, 0.0, 0.0, 1.0, 0.08022, 0.0, 0.0, 1.0, 0.08022, 0.0, 0.0, 1.0, 0.08022, 0.0, 0.0, 1.0, 0.08022, 0.0, 0.0, 1.0, 0.08022, 0.0, 0.0, 1.0, 0.08022, 0.0, 0.0, 1.0, 0.08022, 0.0, 0.0, 1.0, 0.08022, 0.0, 0.0, 1.0, 0.08022, 0.0, 0.0, 1.0, 0.08022, 0.0, 0.0, 1.0, 0.08022, 0.0, 0.0, 1.0, 0.08022, 0.0, 0.0, 1.0, 0.08022, 0.0, 0.0, 1.0, 0.08022, 0.0, 0.0, 1.0, 0.08022, 0.0, 0.0, 1.0, 0.08022, 0.0, 0.0, 1.0, 0.08022, 0.0, 0.0, 1.0, 0.08022, 0.0, 0.0, 1.0, 0.08022, 0.0, 0.0, 1.0, 0.08022, 0.0, 0.0, 1.0, 0.08022, 0.0, 0.0, 1.0, 0.08022, 0.0, 0.0, 1.0, 0.08022, 0.0, 0.0, 1.0, 0.08022, 0.0, 0.0, 1.0, 0.08022, 0.0, 0.0, 1.0, 0.08022, 0.0, 0.0, 1.0, 0.08022, 0.0, 0.0, 1.0, 0.08022, 0.0, 0.0, 1.0, 0.08022, 0.0, 0.0, 1.0, 0.08022, 0.0, 0.0, 1.0, 0.08022, 0.0, 0.0, 1.0, 0.08022, 0.0, 0.0, 1.0, 0.08022, 0.0, 0.0, 1.0, 0.08022, 0.0, 0.0, 1.0, 0.08022, 0.0, 0.0, 1.0, 0.08022, 0.0, 0.0, 1.0, 0.08022, 0.0, 0.0, 1.0, 0.08022, 0.0, 0.0, 1.0, 0.08022, 0.0, 0.0, 1.0, 0.08022, 0.0, 0.0, 1.0, 0.08022, 0.0, 0.0, 1.0, 0.08022, 0.0, 0.0, 1.0, 0.08022, 0.0, 0.0, 1.0, 0.08022, 0.0, 0.0, 1.0, 0.08022, 0.0, 0.0, 1.0, 0.08022, 0.0, 0.0, 1.0, 0.08022, 0.0, 0.0, 1.0, 0.08022, 0.0, 0.0, 1.0, 0.08022, 0.0, 0.0, 1.0, 0.08022, 0.0, 0.0, 1.0, 0.08022, 0.0, 0.0, 1.0, 0.08022, 0.0, 0.0, 1.0, 0.08022, 0.0, 0.0, 1.0, 0.08022, 0.0, 0.0, 1.0, 0.08022, 0.0, 0.0, 1.0, 0.08022, 0.0, 0.0, 1.0, 0.08022, 0.0, 0.0, 1.0, 0.08022, 0.0, 0.0, 1.0, 0.08022, 0.0, 0.0, 1.0, 0.08022, 0.0, 0.0, 1.0, 0.08022, 0.0, 0.0, 1.0, 0.08022, 0.0, 0.0, 1.0, 0.08022, 0.0, 0.0, 1.0, 0.08022, 0.0, 0.0, 1.0, 0.08022, 0.0, 0.0, 1.0, 0.08022, 0.0, 0.0, 1.0, 0.08022, 0.0, 0.0, 1.0, 0.08022, 0.0, 0.0, 1.0, 0.08022, 0.0, 0.0, 1.0, 0.08022, 0.0, 0.0, 1.0, 0.08022, 0.0, 0.0, 1.0, 0.08022, 0.0, 0.0, 1.0, 0.08022, 0.0, 0.0, 1.0, 0.08022, 0.0, 0.0, 1.0, 0.08022, 0.0, 0.0, 1.0, 0.08022, 0.0, 0.0, 1.0, 0.08022, 0.0, 0.0, 1.0, 0.08022, 0.0, 0.0, 1.0, 0.08022, 0.0, 0.0, 1.0, 0.08022, 0.0, 0.0, 1.0, 0.08022, 0.0, 0.0, 1.0, 0.08022, 0.0, 0.0, 1.0, 0.08022, 0.0, 0.0, 1.0, 0.08022, 0.0, 0.0, 1.0, 0.08022, 0.0, 0.0, 1.0, 0.08022, 0.0, 0.0, 1.0, 0.08022, 0.0, 0.0, 1.0, 0.08022, 0.0, 0.0, 1.0, 0.08022, 0.0, 0.0, 1.0, 0.08022, 0.0, 0.0, 1.0, 0.08022, 0.0, 0.0, 1.0, 0.08022, 0.0, 0.0, 1.0, 0.08022, 0.0, 0.0, 1.0, 0.08022, 0.0, 0.0, 1.0, 0.08022, 0.0, 0.0, 1.0, 0.08022, 0.0, 0.0, 1.0, 0.08022, 0.0, 0.0, 1.0, 0.08022, 0.0, 0.0, 1.0, 0.08022, 0.0, 0.0, 1.0, 0.08022, 0.0, 0.0, 1.0, 0.08022, 0.0, 0.0, 1.0, 0.08022, 0.0, 0.0, 1.0, 0.08022, 0.0, 0.0, 1.0, 0.08022, 0.0, 0.0, 1.0, 0.08022, 0.0, 0.0, 1.0, 0.08022, 0.0, 0.0, 1.0, 0.08022, 0.0, 0.0, 1.0, 0.08022, 0.0, 0.0, 1.0, 0.08022, 0.0, 0.0, 1.0, 0.08022, 0.0, 0.0, 1.0, 0.08022, 0.0, 0.0, 1.0, 0.08022, 0.0, 0.0, 1.0, 0.08022, 0.0, 0.0, 1.0, 0.08022, 0.0, 0.0, 1.0, 0.08022, 0.0, 0.0, 1.0, 0.08022, 0.0, 0.0, 1.0, 0.08022, 0.0, 0.0, 1.0, 0.08022, 0.0, 0.0, 1.0, 0.08022, 0.0, 0.0, 1.0, 0.08022, 0.0, 0.0, 1.0, 0.08022, 0.0, 0.0, 1.0, 0.08022, 0.0, 0.0, 1.0, 0.08022, 0.0, 0.0, 1.0, 0.08022, 0.0, 0.0, 1.0, 0.08022, 0.0, 0.0, 1.0, 0.08022, 0.0, 0.0, 1.0, 0.08022, 0.0, 0.0, 1.0, 0.08022, 0.0, 0.0, 1.0, 0.08022, 0.0, 0.0, 1.0, 0.08022, 0.0, 0.0, 1.0, 0.08022, 0.0, 0.0, 1.0, 0.08022, 0.0, 0.0, 1.0, 0.08022, 0.0, 0.0, 1.0, 0.08022, 0.0, 0.0, 1.0, 0.08022, 0.0, 0.0, 1.0, 0.08022, 0.0, 0.0, 1.0, 0.08022, 0.0, 0.0, 1.0, 0.08022, 0.0, 0.0, 1.0, 0.08022, 0.0, 0.0, 1.0, 0.08022, 0.0, 0.0, 1.0, 0.08022, 0.0, 0.0, 1.0, 0.08022, 0.0, 0.0, 1.0, 0.08022, 0.0, 0.0, 1.0, 0.08022, 0.0, 0.0, 1.0, 0.08022, 0.0, 0.0, 1.0, 0.08022, 0.0, 0.0, 1.0, 0.08022, 0.0, 0.0, 1.0, 0.08022, 0.0, 0.0, 1.0, 0.08022, 0.0, 0.0, 1.0, 0.08022, 0.0, 0.0, 1.0, 0.08022, 0.0, 0.0, 1.0, 0.08022, 0.0, 0.0, 1.0, 0.08022, 0.0, 0.0, 1.0, 0.08022, 0.0, 0.0, 1.0, 0.08022, 0.0, 0.0, 1.0, 0.08022, 0.0, 0.0, 1.0, 0.08022, 0.0, 0.0, 1.0, 0.08022, 0.0, 0.0, 1.0, 0.08022, 0.0, 0.0, 1.0, 0.08022, 0.0, 0.0, 1.0, 0.08022, 0.0, 0.0, 1.0, 0.08022, 0.0, 0.0, 1.0, 0.08022, 0.0, 0.0, 1.0, 0.08022, 0.0, 0.0, 1.0, 0.08022, 0.0, 0.0, 1.0, 0.08022, 0.0, 0.0, 1.0, 0.08022, 0.0, 0.0, 1.0, 0.08022, 0.0, 0.0, 1.0, 0.08022, 0.0, 0.0, 1.0, 0.08022, 0.0, 0.0, 1.0, 0.08022, 0.0, 0.0, 1.0, 0.08022, 0.0, 0.0, 1.0, 0.08022, 0.0, 0.0, 1.0, 0.08022, 0.0, 0.0, 1.0, 0.08022, 0.0, 0.0, 1.0, 0.08022, 0.0, 0.0, 1.0, 0.08022, 0.0, 0.0, 1.0, 0.08022, 0.0, 0.0, 1.0, 0.08022, 0.0, 0.0, 1.0, 0.08022, 0.0, 0.0, 1.0, 0.08022, 0.0, 0.0, 1.0, 0.08022, 0.0, 0.0, 1.0, 0.08022, 0.0, 0.0, 1.0, 0.08022, 0.0, 0.0, 1.0, 0.08022, 0.0, 0.0, 1.0, 0.08022, 0.0, 0.0, 1.0, 0.08022, 0.0, 0.0, 1.0, 0.08022, 0.0, 0.0, 1.0, 0.08022, 0.0, 0.0, 1.0, 0.08022, 0.0, 0.0, 1.0, 0.08022, 0.0, 0.0, 1.0, 0.08022, 0.0, 0.0, 1.0, 0.08022, 0.0, 0.0, 1.0, 0.08022, 0.0, 0.0, 1.0, 0.08022, 0.0, 0.0, 1.0, 0.08022, 0.0, 0.0, 1.0, 0.08022, 0.0, 0.0, 1.0, 0.08022, 0.0, 0.0, 1.0, 0.08022, 0.0, 0.0, 1.0, 0.08022, 0.0, 0.0, 1.0, 0.08022, 0.0, 0.0, 1.0, 0.08022, 0.0, 0.0, 1.0, 0.08022, 0.0, 0.0, 1.0, 0.08022, 0.0, 0.0, 1.0, 0.08022, 0.0, 0.0, 1.0, 0.08022, 0.0, 0.0, 1.0, 0.08022, 0.0, 0.0, 1.0, 0.08022, 0.0, 0.0, 1.0, 0.08022, 0.0, 0.0, 1.0, 0.08022, 0.0, 0.0, 1.0, 0.08022, 0.0, 0.0, 1.0, 0.08022, 0.0, 0.0, 1.0, 0.08022, 0.0, 0.0, 1.0, 0.08022, 0.0, 0.0, 1.0, 0.08022, 0.0, 0.0, 1.0, 0.08022, 0.0, 0.0, 1.0, 0.08022, 0.0, 0.0, 1.0, 0.08022, 0.0, 0.0, 1.0, 0.08022, 0.0, 0.0, 1.0, 0.08022, 0.0, 0.0, 1.0, 0.08022, 0.0, 0.0, 1.0, 0.08022, 0.0, 0.0, 1.0, 0.08022, 0.0, 0.0, 1.0, 0.08022, 0.0, 0.0, 1.0, 0.08022, 0.0, 0.0, 1.0, 0.08022, 0.0, 0.0, 1.0, 0.08022, 0.0, 0.0, 1.0, 0.08022, 0.0, 0.0, 1.0, 0.08022, 0.0, 0.0, 1.0, 0.08022, 0.0, 0.0, 1.0, 0.08022, 0.0, 0.0, 1.0, 0.08022, 0.0, 0.0, 1.0, 0.08022, 0.0, 0.0, 1.0, 0.08022, 0.0, 0.0, 1.0, 0.08022, 0.0, 0.0, 1.0, 0.08022, 0.0, 0.0, 1.0, 0.08022, 0.0, 0.0, 1.0, 0.08022, 0.0, 0.0, 1.0, 0.08022, 0.0, 0.0, 1.0, 0.08022, 0.0, 0.0, 1.0, 0.08022, 0.0, 0.0, 1.0, 0.08022, 0.0, 0.0, 1.0, 0.08022, 0.0, 0.0, 1.0, 0.08022, 0.0, 0.0, 1.0, 0.08022, 0.0, 0.0, 1.0, 0.08022, 0.0, 0.0, 1.0, 0.08022, 0.0, 0.0, 1.0, 0.08022, 0.0, 0.0, 1.0, 0.08022, 0.0, 0.0, 1.0, 0.08022, 0.0, 0.0, 1.0, 0.08022, 0.0, 0.0, 1.0, 0.08022, 0.0, 0.0, 1.0, 0.08022, 0.0, 0.0, 1.0, 0.08022, 0.0, 0.0, 1.0, 0.08022, 0.0, 0.0, 1.0, 0.08022, 0.0, 0.0, 1.0, 0.08022, 0.0, 0.0, 1.0, 0.08022, 0.0, 0.0, 1.0, 0.08022, 0.0, 0.0, 1.0, 0.08022, 0.0, 0.0, 1.0, 0.08022, 0.0, 0.0, 1.0, 0.08022, 0.0, 0.0, 1.0, 0.08022, 0.0, 0.0, 1.0, 0.08022, 0.0, 0.0, 1.0, 0.08022, 0.0, 0.0, 1.0, 0.08022, 0.0, 0.0, 1.0, 0.08022, 0.0, 0.0, 1.0, 0.08022, 0.0, 0.0, 1.0, 0.08022, 0.0, 0.0, 1.0, 0.08022, 0.0, 0.0, 1.0, 0.08022, 0.0, 0.0, 1.0, 0.08022, 0.0, 0.0, 1.0, 0.08022, 0.0, 0.0, 1.0, 0.08022, 0.0, 0.0, 1.0, 0.08022, 0.0, 0.0, 1.0, 0.08022, 0.0, 0.0, 1.0, 0.08022, 0.0, 0.0, 1.0, 0.08022, 0.0, 0.0, 1.0, 0.08022, 0.0, 0.0, 1.0, 0.08022, 0.0, 0.0, 1.0, 0.08022, 0.0, 0.0, 1.0, 0.08022, 0.0, 0.0, 1.0, 0.08022, 0.0, 0.0, 1.0, 0.08022, 0.0, 0.0, 1.0, 0.08022, 0.0, 0.0, 1.0, 0.08022, 0.0, 0.0, 1.0, 0.08022, 0.0, 0.0, 1.0, 0.08022, 0.0, 0.0, 1.0, 0.08022, 0.0, 0.0, 1.0, 0.08022, 0.0, 0.0, 1.0, 0.08022, 0.0, 0.0, 1.0, 0.08022, 0.0, 0.0, 1.0, 0.08022, 0.0, 0.0, 1.0, 0.08022, 0.0, 0.0, 1.0, 0.08022, 0.0, 0.0, 1.0, 0.08022, 0.0, 0.0, 1.0, 0.08022, 0.0, 0.0, 1.0, 0.08022, 0.0, 0.0, 1.0, 0.08022, 0.0, 0.0, 1.0, 0.08022, 0.0, 0.0, 1.0, 0.08022, 0.0, 0.0, 1.0, 0.08022, 0.0, 0.0, 1.0, 0.08022, 0.0, 0.0, 1.0, 0.08022, 0.0, 0.0, 1.0, 0.08022, 0.0, 0.0, 1.0, 0.08022, 0.0, 0.0, 1.0, 0.08022, 0.0, 0.0, 1.0, 0.08022, 0.0, 0.0, 1.0, 0.08022, 0.0, 0.0, 1.0, 0.08022, 0.0, 0.0, 1.0, 0.08022, 0.0, 0.0, 1.0, 0.08022, 0.0, 0.0, 1.0, 0.08022, 0.0, 0.0, 1.0, 0.08022, 0.0, 0.0, 1.0, 0.08022, 0.0, 0.0, 1.0, 0.08022, 0.0, 0.0, 1.0, 0.08022, 0.0, 0.0, 1.0, 0.08022, 0.0, 0.0, 1.0, 0.08022, 0.0, 0.0, 1.0, 0.08022, 0.0, 0.0, 1.0, 0.08022, 0.0, 0.0, 1.0, 0.08022, 0.0, 0.0, 1.0, 0.08022, 0.0, 0.0, 1.0, 0.08022, 0.0, 0.0, 1.0, 0.08022, 0.0, 0.0, 1.0, 0.08022, 0.0, 0.0, 1.0, 0.08022, 0.0, 0.0, 1.0, 0.08022, 0.0, 0.0, 1.0, 0.08022, 0.0, 0.0, 1.0, 0.08022, 0.0, 0.0, 1.0, 0.08022, 0.0, 0.0, 1.0, 0.08022, 0.0, 0.0, 1.0, 0.08022, 0.0, 0.0, 1.0, 0.08022, 0.0, 0.0, 1.0, 0.08022, 0.0, 0.0, 1.0, 0.08022, 0.0, 0.0, 1.0, 0.08022, 0.0, 0.0, 1.0, 0.08022, 0.0, 0.0, 1.0, 0.08022, 0.0, 0.0, 1.0, 0.08022, 0.0, 0.0, 1.0, 0.08022, 0.0, 0.0, 1.0, 0.08022, 0.0, 0.0, 1.0, 0.08022, 0.0, 0.0, 1.0, 0.08022, 0.0, 0.0, 1.0, 0.08022, 0.0, 0.0, 1.0, 0.08022, 0.0, 0.0, 1.0, 0.08022, 0.0, 0.0, 1.0, 0.08022, 0.0, 0.0, 1.0, 0.08022, 0.0, 0.0, 1.0, 0.08022, 0.0, 0.0, 1.0, 0.08022, 0.0, 0.0, 1.0, 0.08022, 0.0, 0.0, 1.0, 0.08022, 0.0, 0.0, 1.0, 0.08022, 0.0, 0.0, 1.0, 0.08022, 0.0, 0.0, 1.0, 0.08022, 0.0, 0.0, 1.0, 0.08022, 0.0, 0.0, 1.0, 0.08022, 0.0, 0.0, 1.0, 0.08022, 0.0, 0.0, 1.0, 0.08022, 0.0, 0.0, 1.0, 0.08022, 0.0, 0.0, 1.0, 0.08022, 0.0, 0.0, 1.0, 0.08022, 0.0, 0.0, 1.0, 0.08022, 0.0, 0.0, 1.0, 0.08022, 0.0, 0.0, 1.0, 0.08022, 0.0, 0.0, 1.0, 0.08022, 0.0, 0.0, 1.0, 0.08022, 0.0, 0.0, 1.0, 0.08022, 0.0, 0.0, 1.0, 0.08022, 0.0, 0.0, 1.0, 0.08022, 0.0, 0.0, 1.0, 0.08022, 0.0, 0.0, 1.0, 0.08022, 0.0, 0.0, 1.0, 0.08022, 0.0, 0.0, 1.0, 0.08022, 0.0, 0.0, 1.0, 0.08022, 0.0, 0.0, 1.0, 0.08022, 0.0, 0.0, 1.0, 0.08022, 0.0, 0.0, 1.0, 0.08022, 0.0, 0.0, 1.0, 0.08022, 0.0, 0.0, 1.0, 0.08022, 0.0, 0.0, 1.0, 0.08022, 0.0, 0.0, 1.0, 0.08022, 0.0, 0.0, 1.0, 0.08022, 0.0, 0.0, 1.0, 0.08022, 0.0, 0.0, 1.0, 0.08022, 0.0, 0.0, 1.0, 0.08022, 0.0, 0.0, 1.0, 0.08022, 0.0, 0.0, 1.0, 0.08022, 0.0, 0.0, 1.0, 0.08022, 0.0, 0.0, 1.0, 0.08022, 0.0, 0.0, 1.0, 0.08022, 0.0, 0.0, 1.0, 0.08022, 0.0, 0.0, 1.0, 0.08022, 0.0, 0.0, 1.0, 0.08022, 0.0, 0.0, 1.0, 0.08022, 0.0, 0.0, 1.0, 0.08022, 0.0, 0.0, 1.0, 0.08022, 0.0, 0.0, 1.0, 0.08022, 0.0, 0.0, 1.0, 0.08022, 0.0, 0.0, 1.0, 0.08022, 0.0, 0.0, 1.0, 0.08022, 0.0, 0.0, 1.0, 0.08022, 0.0, 0.0, 1.0, 0.08022, 0.0, 0.0, 1.0, 0.08022, 0.0, 0.0, 1.0, 0.08022, 0.0, 0.0, 1.0, 0.08022, 0.0, 0.0, 1.0, 0.08022, 0.0, 0.0, 1.0, 0.08022, 0.0, 0.0, 1.0, 0.08022, 0.0, 0.0, 1.0, 0.08022, 0.0, 0.0, 1.0, 0.08022, 0.0, 0.0, 1.0, 0.08022, 0.0, 0.0, 1.0, 0.08022, 0.0, 0.0, 1.0, 0.08022, 0.0, 0.0, 1.0, 0.08022, 0.0, 0.0, 1.0, 0.08022, 0.0, 0.0, 1.0, 0.08022, 0.0, 0.0, 1.0, 0.08022, 0.0, 0.0, 1.0, 0.08022, 0.0, 0.0, 1.0, 0.08022, 0.0, 0.0, 1.0, 0.08022, 0.0, 0.0, 1.0, 0.08022, 0.0, 0.0, 1.0, 0.08022, 0.0, 0.0, 1.0, 0.08022, 0.0, 0.0, 1.0, 0.08022, 0.0, 0.0, 1.0, 0.08022, 0.0, 0.0, 1.0, 0.08022, 0.0, 0.0, 1.0, 0.08022, 0.0, 0.0, 1.0, 0.08022, 0.0, 0.0, 1.0, 0.08022, 0.0, 0.0, 1.0, 0.08022, 0.0, 0.0, 1.0, 0.08022, 0.0, 0.0, 1.0, 0.08022, 0.0, 0.0, 1.0, 0.08022, 0.0, 0.0, 1.0, 0.08022, 0.0, 0.0, 1.0, 0.08022, 0.0, 0.0, 1.0, 0.08022, 0.0, 0.0, 1.0, 0.08022, 0.0, 0.0, 1.0, 0.08022, 0.0, 0.0, 1.0, 0.08022, 0.0, 0.0, 1.0, 0.08022, 0.0, 0.0, 1.0, 0.08022, 0.0, 0.0, 1.0, 0.08022, 0.0, 0.0, 1.0, 0.08022, 0.0, 0.0, 1.0, 0.08022, 0.0, 0.0, 1.0, 0.08022, 0.0, 0.0, 1.0, 0.08022, 0.0, 0.0, 1.0, 0.08022, 0.0, 0.0, 1.0, 0.08022, 0.0, 0.0, 1.0, 0.08022, 0.0, 0.0, 1.0, 0.08022, 0.0, 0.0, 1.0, 0.08022, 0.0, 0.0, 1.0, 0.08022, 0.0, 0.0, 1.0, 0.08022, 0.0, 0.0, 1.0, 0.08022, 0.0, 0.0, 1.0, 0.08022, 0.0, 0.0, 1.0, 0.08022, 0.0, 0.0, 1.0, 0.08022, 0.0, 0.0, 1.0, 0.08022, 0.0, 0.0, 1.0, 0.08022, 0.0, 0.0, 1.0, 0.08022, 0.0, 0.0, 1.0, 0.08022, 0.0, 0.0, 1.0, 0.08022, 0.0, 0.0, 1.0, 0.08022, 0.0, 0.0, 1.0, 0.08022, 0.0, 0.0, 1.0, 0.08022, 0.0, 0.0, 1.0, 0.08022, 0.0, 0.0, 1.0, 0.08022, 0.0, 0.0, 1.0, 0.08022, 0.0, 0.0, 1.0, 0.08022, 0.0, 0.0, 1.0, 0.08022, 0.0, 0.0, 1.0, 0.08022, 0.0, 0.0, 1.0, 0.08022, 0.0, 0.0, 1.0, 0.08022, 0.0, 0.0, 1.0, 0.08022, 0.0, 0.0, 1.0, 0.08022, 0.0, 0.0, 1.0, 0.08022, 0.0, 0.0, 1.0, 0.08022, 0.0, 0.0, 1.0, 0.08022, 0.0, 0.0, 1.0, 0.08022, 0.0, 0.0, 1.0, 0.08022, 0.0, 0.0, 1.0, 0.08022, 0.0, 0.0, 1.0, 0.08022, 0.0, 0.0, 1.0, 0.08022, 0.0, 0.0, 1.0, 0.08022, 0.0, 0.0, 1.0, 0.08022, 0.0, 0.0, 1.0, 0.08022, 0.0, 0.0, 1.0, 0.08022, 0.0, 0.0, 1.0, 0.08022, 0.0, 0.0, 1.0, 0.08022, 0.0, 0.0, 1.0, 0.08022, 0.0, 0.0, 1.0, 0.08022, 0.0, 0.0, 1.0, 0.08022, 0.0, 0.0, 1.0, 0.08022, 0.0, 0.0, 1.0, 0.08022, 0.0, 0.0, 1.0, 0.08022, 0.0, 0.0, 1.0, 0.08022, 0.0, 0.0, 1.0, 0.08022, 0.0, 0.0, 1.0, 0.08022, 0.0, 0.0, 1.0, 0.08022, 0.0, 0.0, 1.0, 0.08022, 0.0, 0.0, 1.0, 0.08022, 0.0, 0.0, 1.0, 0.08022, 0.0, 0.0, 1.0, 0.08022, 0.0, 0.0, 1.0, 0.08022, 0.0, 0.0, 1.0, 0.08022, 0.0, 0.0, 1.0, 0.08022, 0.0, 0.0, 1.0, 0.08022, 0.0, 0.0, 1.0, 0.08022, 0.0, 0.0, 1.0, 0.08022, 0.0, 0.0, 1.0, 0.08022, 0.0, 0.0, 1.0, 0.08022, 0.0, 0.0, 1.0, 0.08022, 0.0, 0.0, 1.0, 0.08022, 0.0, 0.0, 1.0, 0.08022, 0.0, 0.0, 1.0, 0.08022, 0.0, 0.0, 1.0, 0.08022, 0.0, 0.0, 1.0, 0.08022, 0.0, 0.0, 1.0, 0.08022, 0.0, 0.0, 1.0, 0.08022, 0.0, 0.0, 1.0, 0.08022, 0.0, 0.0, 1.0, 0.08022, 0.0, 0.0, 1.0, 0.08022, 0.0, 0.0, 1.0])
me_grove2_4_meshdata.materials.append(mat_grove2_3)
me_grove2_4_meshdata.use_remesh_preserve_volume = False
me_grove2_4_meshdata.use_remesh_preserve_attributes = False
me_grove2_4_meshdata.use_mirror_vertex_groups = False
me_grove2_4_meshdata.update()

# ---- objects
ob_grove2_4_mesh = bpy.data.objects.new('grove2_4_mesh', me_grove2_4_meshdata)

# ---- transforms, parenting, visibility, modifiers, constraints
ob_grove2_4_mesh.location = (0.0, 0.0, 0.0)
ob_grove2_4_mesh.lineart.crease_threshold = 0.0

# ---- collection membership
col_collection_1.objects.link(ob_grove2_4_mesh)

# ---- scene / render settings (as saved in the file)
scene.frame_start = 1; scene.frame_end = 2; scene.frame_set(1)
scene.render.engine = 'BLENDER_EEVEE_NEXT'
scene.render.resolution_percentage = 50
scene.render.dither_intensity = 0.0
scene.cycles.use_denoising = False
scene.cycles.samples = 10
scene.cycles.sampling_pattern = 'TABULATED_SOBOL'
scene.cycles.light_sampling_threshold = 0.0
scene.cycles.use_adaptive_sampling = False
scene.cycles.use_light_tree = False
scene.cycles.blur_glossy = 0.0
scene.cycles.pixel_filter_type = 'GAUSSIAN'
scene.cycles.sample_clamp_indirect = 0.0
scene.view_settings.view_transform = 'Standard'
bpy.context.view_layer.update()

# ---- added for rendering (the .blend has no active camera and no usable light): camera, sun
cam_auto = bpy.data.cameras.new('AutoCamera')
cam_auto.lens = 50.0
cam_auto.sensor_width = 36.0
cam_auto.clip_end = 1000.0
ob_auto_camera = bpy.data.objects.new('AutoCamera', cam_auto)
scene.collection.objects.link(ob_auto_camera)
ob_auto_camera.location = (3.35094, -2.7911, 2.68074)
ob_auto_camera.rotation_euler = (1.09748, -7.21219e-08, 0.694738)
scene.camera = ob_auto_camera
light_auto_sun = bpy.data.lights.new('AutoSun', 'SUN')
light_auto_sun.energy = 3.0
light_auto_sun.angle = 0.0523599
ob_auto_sun = bpy.data.objects.new('AutoSun', light_auto_sun)
scene.collection.objects.link(ob_auto_sun)
ob_auto_sun.rotation_euler = (0.872665, 0.174533, 0.523599)
bpy.context.view_layer.update()
